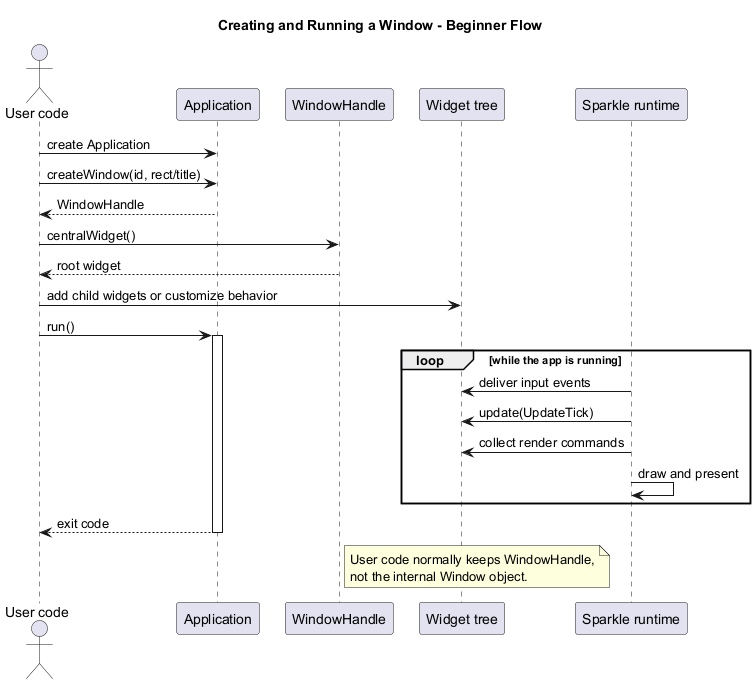

The diagram above was rendered by PlantUML. Its source (embedded in the PNG):
@startuml
title Creating and Running a Window - Beginner Flow

skinparam ParticipantPadding 8

actor "User code" as User
participant "Application" as App
participant "WindowHandle" as Handle
participant "Widget tree" as Widgets
participant "Sparkle runtime" as Runtime

User -> App : create Application
User -> App : createWindow(id, rect/title)
App --> User : WindowHandle
User -> Handle : centralWidget()
Handle --> User : root widget
User -> Widgets : add child widgets or customize behavior

User -> App : run()
activate App
loop while the app is running
	Runtime -> Widgets : deliver input events
	Runtime -> Widgets : update(UpdateTick)
	Runtime -> Widgets : collect render commands
	Runtime -> Runtime : draw and present
end
App --> User : exit code
deactivate App

note right of Handle
User code normally keeps WindowHandle,
not the internal Window object.
end note

@enduml